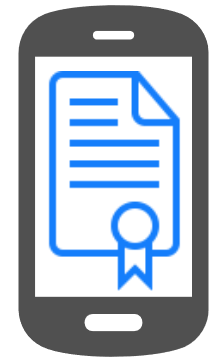

The diagram above was exported from draw.io. Its source (the exported page's mxGraphModel, read from the mxfile embedded in the PNG):
<mxGraphModel dx="876" dy="452" grid="1" gridSize="10" guides="1" tooltips="1" connect="1" arrows="1" fold="1" page="1" pageScale="1" pageWidth="850" pageHeight="1100" background="none" math="0" shadow="0">
  <root>
    <mxCell id="0" />
    <mxCell id="1" parent="0" />
    <mxCell id="23" value="" style="whiteSpace=wrap;html=1;fillColor=#ffffff;gradientColor=none;" vertex="1" parent="1">
      <mxGeometry x="380" y="90" width="170" height="250" as="geometry" />
    </mxCell>
    <mxCell id="2" value="" style="shadow=0;dashed=0;html=1;strokeColor=none;fillColor=#505050;labelPosition=center;verticalLabelPosition=bottom;verticalAlign=top;shape=mxgraph.office.devices.cell_phone_android_proportional;" vertex="1" parent="1">
      <mxGeometry x="370" y="40" width="190" height="360" as="geometry" />
    </mxCell>
    <mxCell id="20" value="" style="shape=image;html=1;verticalAlign=top;verticalLabelPosition=bottom;labelBackgroundColor=#ffffff;imageAspect=0;aspect=fixed;image=https://cdn1.iconfinder.com/data/icons/hawcons/32/698401-icon-137-document-certificate-128.png" vertex="1" parent="1">
      <mxGeometry x="352" y="110" width="220" height="220" as="geometry" />
    </mxCell>
  </root>
</mxGraphModel>